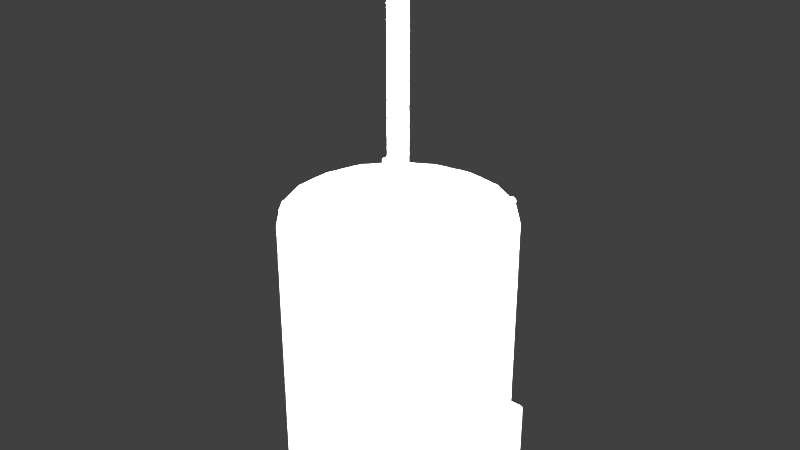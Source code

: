 # Source: blowerMotorHD44AR120.blend  (saved by Blender 2.79.0; exported with 4.5.12 LTS)
import bpy
from mathutils import Matrix  # noqa: F401  (used for matrix-valued properties, if any)

bpy.ops.wm.read_factory_settings(use_empty=True)
scene = bpy.context.scene
scene.name = 'Scene'

# ---- collections
col_collection_1 = bpy.data.collections.new('Collection 1'); scene.collection.children.link(col_collection_1)

# ---- materials (node trees are filled in below, after node groups)
mat_blowermotorhd44ar120material = bpy.data.materials.new('blowerMotorHD44AR120Material')
mat_blowermotorhd44ar120material.alpha_threshold = 0.0
mat_blowermotorhd44ar120material.use_transparent_shadow = False
mat_blowermotorhd44ar120material.specular_color = (0.3424, 0.3424, 0.3424)
mat_blowermotorhd44ar120material.roughness = 0.5
mat_blowermotorhd44ar120material.line_color = (0.0, 0.0, 0.0, 1.0)

# ---- material node trees

# ---- world
world_world = bpy.data.worlds.new('World'); scene.world = world_world
world_world.color = (0.05088, 0.05088, 0.05088)
world_world.use_sun_shadow = False
world_world.sun_shadow_jitter_overblur = 0.0
world_world.cycles.sampling_method = 'MANUAL'

# ---- lights
light_lamp_005 = bpy.data.lights.new('Lamp.005', 'POINT')
light_lamp_005.transmission_factor = 0.0
light_lamp_005.cutoff_distance = 30.0
light_lamp_005.energy = 100.0
light_lamp_005.shadow_buffer_clip_start = 1.001
light_lamp_005.shadow_soft_size = 0.1
light_lamp_005.shadow_maximum_resolution = 0.006
light_lamp_005.use_absolute_resolution = True
light_lamp_004 = bpy.data.lights.new('Lamp.004', 'POINT')
light_lamp_004.transmission_factor = 0.0
light_lamp_004.cutoff_distance = 30.0
light_lamp_004.energy = 100.0
light_lamp_004.shadow_buffer_clip_start = 1.001
light_lamp_004.shadow_soft_size = 0.1
light_lamp_004.shadow_maximum_resolution = 0.006
light_lamp_004.use_absolute_resolution = True
light_lamp_003 = bpy.data.lights.new('Lamp.003', 'POINT')
light_lamp_003.transmission_factor = 0.0
light_lamp_003.cutoff_distance = 30.0
light_lamp_003.energy = 100.0
light_lamp_003.shadow_buffer_clip_start = 1.001
light_lamp_003.shadow_soft_size = 0.1
light_lamp_003.shadow_maximum_resolution = 0.006
light_lamp_003.use_absolute_resolution = True
light_lamp_002 = bpy.data.lights.new('Lamp.002', 'POINT')
light_lamp_002.transmission_factor = 0.0
light_lamp_002.cutoff_distance = 30.0
light_lamp_002.energy = 100.0
light_lamp_002.shadow_buffer_clip_start = 1.001
light_lamp_002.shadow_soft_size = 0.1
light_lamp_002.shadow_maximum_resolution = 0.006
light_lamp_002.use_absolute_resolution = True
light_lamp_001 = bpy.data.lights.new('Lamp.001', 'POINT')
light_lamp_001.transmission_factor = 0.0
light_lamp_001.cutoff_distance = 30.0
light_lamp_001.energy = 100.0
light_lamp_001.shadow_buffer_clip_start = 1.001
light_lamp_001.shadow_soft_size = 0.1
light_lamp_001.shadow_maximum_resolution = 0.006
light_lamp_001.use_absolute_resolution = True
light_lamp = bpy.data.lights.new('Lamp', 'POINT')
light_lamp.transmission_factor = 0.0
light_lamp.cutoff_distance = 30.0
light_lamp.energy = 100.0
light_lamp.shadow_buffer_clip_start = 1.001
light_lamp.shadow_soft_size = 0.1
light_lamp.shadow_maximum_resolution = 0.006
light_lamp.use_absolute_resolution = True

# ---- meshes
me_blowermotorhd44ar120geometry = bpy.data.meshes.new('blowerMotorHD44AR120Geometry')
me_blowermotorhd44ar120geometry.from_pydata([(0.0634, 0.02726, -0.1717), (0.0634, 0.03, -0.1689), (0.0634, -0.03, -0.1689), (0.0634, -0.02726, -0.1717), (0.0634, -0.02726, -0.1317), (0.0634, -0.03, -0.1344), (0.0634, 0.03, -0.1344), (0.0634, 0.02726, -0.1317), (-7.567e-10, 0.0702, 0.0), (2.91e-10, 0.07423, -0.00397), (-1.455e-11, 0.07305, -0.001163), (-0.02531, 0.06977, -0.00397), (-0.02393, 0.06598, 0.0), (-0.02491, 0.06866, -0.001163), (-0.04757, 0.05692, -0.00397), (-0.04497, 0.05383, 0.0), (-0.04681, 0.05602, -0.001163), (-0.06409, 0.03723, -0.00397), (-0.06059, 0.03522, 0.0), (-0.06306, 0.03664, -0.001163), (-0.07288, 0.01308, -0.00397), (-0.06891, 0.01238, 0.0), (-0.07171, 0.01288, -0.001163), (-0.07288, -0.01262, -0.00397), (-0.06891, -0.01192, 0.0), (-0.07171, -0.01241, -0.001163), (-0.06409, -0.03677, -0.00397), (-0.06059, -0.03475, 0.0), (-0.06306, -0.03618, -0.001163), (-0.04757, -0.05645, -0.00397), (-0.04497, -0.05337, 0.0), (-0.04681, -0.05555, -0.001163), (-0.02531, -0.0693, -0.00397), (-0.02393, -0.06552, 0.0), (-0.02491, -0.0682, -0.001163), (-1.088e-08, -0.07377, -0.00397), (-9.604e-09, -0.06974, 0.0), (-1.052e-08, -0.07259, -0.001163), (0.02531, -0.0693, -0.00397), (0.02393, -0.06552, 0.0), (0.02491, -0.0682, -0.001163), (0.04757, -0.05645, -0.00397), (0.04497, -0.05337, 0.0), (0.04681, -0.05555, -0.001163), (0.06409, -0.03677, -0.00397), (0.06059, -0.03475, 0.0), (0.06306, -0.03618, -0.001163), (0.07288, -0.01262, -0.00397), (0.06891, -0.01192, 0.0), (0.07171, -0.01241, -0.001163), (0.07288, 0.01308, -0.00397), (0.06891, 0.01238, 0.0), (0.07171, 0.01288, -0.001163), (0.06409, 0.03723, -0.00397), (0.06059, 0.03522, 0.0), (0.06306, 0.03664, -0.001163), (0.04757, 0.05692, -0.00397), (0.04497, 0.05383, 0.0), (0.04681, 0.05602, -0.001163), (0.02531, 0.06977, -0.00397), (0.02393, 0.06598, 0.0), (0.02491, 0.06866, -0.001163), (-0.04255, 0.06024, -0.145), (0.04255, 0.06024, -0.145), (0.02531, 0.06977, -0.145), (-0.02531, 0.06977, -0.145), (2.91e-10, 0.07423, -0.145), (0.03739, 0.06077, -0.145), (0.03549, 0.06157, -0.145), (0.03549, 0.06157, -0.191), (0.03739, 0.06517, -0.145), (0.03693, 0.06564, -0.145), (0.03692, 0.06564, -0.191), (0.03739, 0.06517, -0.191), (0.03596, 0.06564, -0.145), (0.03549, 0.06517, -0.145), (0.03549, 0.06517, -0.191), (0.03596, 0.06564, -0.191), (0.02859, 0.06317, -0.145), (0.02859, 0.06317, -0.191), (0.02668, 0.06364, -0.145), (0.02668, 0.06364, -0.191), (0.02859, 0.06675, -0.145), (0.02812, 0.06722, -0.145), (0.02812, 0.06722, -0.191), (0.02859, 0.06675, -0.191), (0.02715, 0.06722, -0.145), (0.02668, 0.06675, -0.145), (0.02668, 0.06675, -0.191), (0.02715, 0.06722, -0.191), (0.01977, 0.06584, -0.145), (0.01977, 0.06584, -0.191), (0.0174, 0.06655, -0.145), (0.0174, 0.06655, -0.191), (0.01977, 0.06984, -0.145), (0.0193, 0.07084, -0.145), (0.0193, 0.07084, -0.191), (0.01977, 0.06984, -0.191), (0.01834, 0.07084, -0.145), (0.01787, 0.06984, -0.145), (0.01787, 0.06984, -0.191), (0.01834, 0.07084, -0.191), (0.01143, 0.06859, -0.145), (0.01143, 0.06859, -0.191), (0.008943, 0.06879, -0.145), (0.008942, 0.06879, -0.191), (0.01096, 0.07093, -0.145), (0.0105, 0.07319, -0.145), (0.0105, 0.07319, -0.191), (0.01096, 0.07093, -0.191), (0.009532, 0.07319, -0.145), (0.009062, 0.07233, -0.145), (0.009062, 0.07233, -0.191), (0.009532, 0.07319, -0.191), (0.002277, 0.06957, -0.145), (0.002277, 0.06957, -0.191), (0.0001394, 0.06955, -0.145), (0.0001394, 0.06955, -0.191), (0.002157, 0.07372, -0.145), (0.001688, 0.07476, -0.145), (0.001688, 0.07476, -0.191), (0.002157, 0.07372, -0.191), (0.000724, 0.07476, -0.145), (0.0002548, 0.07372, -0.145), (0.0002548, 0.07372, -0.191), (0.000724, 0.07476, -0.191), (-0.006536, 0.06881, -0.145), (-0.006536, 0.06881, -0.191), (-0.009011, 0.06857, -0.145), (-0.009011, 0.06857, -0.191), (-0.006651, 0.07238, -0.145), (-0.00712, 0.07319, -0.145), (-0.00712, 0.07319, -0.191), (-0.006651, 0.07238, -0.191), (-0.008084, 0.07319, -0.145), (-0.008553, 0.07238, -0.145), (-0.008553, 0.07238, -0.191), (-0.008084, 0.07319, -0.191), (-0.015, 0.06657, -0.145), (-0.015, 0.06657, -0.191), (-0.01736, 0.06583, -0.145), (-0.01736, 0.06583, -0.191), (-0.01546, 0.06981, -0.145), (-0.01593, 0.07084, -0.145), (-0.01593, 0.07084, -0.191), (-0.01546, 0.06981, -0.191), (-0.01689, 0.07084, -0.145), (-0.01736, 0.06981, -0.145), (-0.01736, 0.06981, -0.191), (-0.01689, 0.07084, -0.191), (-0.02427, 0.06366, -0.145), (-0.02427, 0.06366, -0.191), (-0.02617, 0.06315, -0.145), (-0.02617, 0.06315, -0.191), (-0.02427, 0.06675, -0.145), (-0.02474, 0.06722, -0.145), (-0.02474, 0.06722, -0.191), (-0.02427, 0.06675, -0.191), (-0.0257, 0.06722, -0.145), (-0.02617, 0.06675, -0.145), (-0.02617, 0.06675, -0.191), (-0.0257, 0.06722, -0.191), (-0.03307, 0.06159, -0.145), (-0.03307, 0.06159, -0.191), (-0.03498, 0.06075, -0.145), (-0.03307, 0.06517, -0.145), (-0.03354, 0.06564, -0.145), (-0.03354, 0.06564, -0.191), (-0.03307, 0.06517, -0.191), (-0.03451, 0.06564, -0.145), (-0.03498, 0.06517, -0.145), (-0.03498, 0.06517, -0.191), (-0.03451, 0.06564, -0.191), (-0.03673, 0.06024, -0.145), (-0.03673, 0.06024, -0.191), (0.06754, -0.02726, -0.1317), (0.06655, -0.03, -0.1344), (0.06655, -0.03, -0.1689), (0.06754, -0.02726, -0.1717), (0.07288, -0.01262, -0.1317), (0.06771, 0.02726, -0.1317), (0.07288, 0.01308, -0.1317), (0.06771, 0.02726, -0.1717), (0.06672, 0.03, -0.1344), (0.07288, -0.01262, -0.1717), (0.07288, 0.01308, -0.1717), (0.06672, 0.03, -0.1689), (0.07499, -0.03, -0.1344), (0.07499, -0.03, -0.1689), (0.07499, 0.03, -0.1344), (0.07499, 0.03, -0.1689), (0.07499, -0.02726, -0.1317), (0.07499, -0.02726, -0.1717), (0.07499, -0.01262, -0.1317), (0.07499, 0.02726, -0.1317), (0.07499, 0.01308, -0.1317), (0.07499, 0.02726, -0.1717), (0.07499, -0.01262, -0.1717), (0.07499, 0.01308, -0.1717), (0.07499, 0.01502, -0.1754), (0.07499, -0.01451, -0.1754), (0.07499, 0.03131, -0.1754), (0.07499, 0.01502, -0.128), (0.07499, 0.03131, -0.128), (0.07499, -0.01451, -0.128), (0.07499, -0.03133, -0.1754), (0.07499, -0.03133, -0.128), (0.07499, 0.03445, -0.1721), (0.07499, 0.03445, -0.1312), (0.07499, -0.03447, -0.1721), (0.07499, -0.03447, -0.1312), (0.06035, 0.01502, -0.1754), (0.06035, -0.01451, -0.1754), (0.06035, 0.03131, -0.1754), (0.06035, 0.01502, -0.128), (0.06035, 0.03131, -0.128), (0.06035, -0.01451, -0.128), (0.06035, -0.03133, -0.1754), (0.06035, -0.03133, -0.128), (0.06035, 0.03445, -0.1721), (0.06035, 0.03445, -0.1312), (0.06035, -0.03447, -0.1721), (0.06035, -0.03447, -0.1312), (0.07288, 0.01308, -0.108), (0.07288, -0.01262, -0.108), (0.06409, -0.03677, -0.108), (0.06409, 0.03723, -0.108), (0.06339, -0.02175, -0.1311), (0.06339, -0.02175, -0.1413), (0.06339, 0.02175, -0.1311), (0.06339, 0.02175, -0.1413), (0.06339, -0.02175, -0.1597), (0.06339, -0.02175, -0.1723), (0.06339, 0.02175, -0.1597), (0.06339, 0.02175, -0.1723), (0.07243, -0.02175, -0.1311), (0.07243, -0.02175, -0.1413), (0.07243, 0.02175, -0.1311), (0.07243, 0.02175, -0.1413), (0.07243, -0.02175, -0.1597), (0.07243, -0.02175, -0.1723), (0.07243, 0.02175, -0.1597), (0.07243, 0.02175, -0.1723), (-0.07288, -0.01262, -0.1081), (-0.02531, -0.0693, -0.1081), (0.04757, -0.05645, -0.1081), (-0.04757, -0.05645, -0.1081), (0.02531, -0.0693, -0.1081), (-0.06409, -0.03677, -0.1081), (-1.088e-08, -0.07377, -0.1081), (-0.07288, 0.01308, -0.1081), (2.91e-10, 0.07423, -0.1082), (-0.06409, 0.03723, -0.1081), (0.04757, 0.05692, -0.108), (-0.04757, 0.05692, -0.1081), (0.02531, 0.06977, -0.1082), (-0.02531, 0.06977, -0.1081), (-0.04757, 0.05692, -0.1883), (-0.04577, 0.0549, -0.191), (-0.06173, 0.03587, -0.191), (-0.06409, 0.03723, -0.1883), (-0.0702, 0.01261, -0.191), (-0.07288, 0.01308, -0.1883), (-0.0702, -0.01215, -0.191), (-0.07288, -0.01262, -0.1883), (-0.06173, -0.03541, -0.191), (-0.06409, -0.03677, -0.1883), (-0.04582, -0.05437, -0.191), (-0.04757, -0.05645, -0.1883), (-0.02438, -0.06675, -0.191), (-0.02531, -0.0693, -0.1883), (-1.007e-08, -0.07105, -0.191), (-1.088e-08, -0.07377, -0.1883), (0.02438, -0.06675, -0.191), (0.02531, -0.0693, -0.1883), (0.04582, -0.05437, -0.191), (0.04757, -0.05645, -0.1883), (0.06173, -0.03541, -0.191), (0.06409, -0.03677, -0.1883), (0.0702, -0.01215, -0.191), (0.07288, -0.01262, -0.1883), (0.0702, 0.01261, -0.191), (0.07288, 0.01308, -0.1883), (0.06173, 0.03587, -0.191), (0.06409, 0.03723, -0.1883), (0.05145, 0.04813, -0.191), (0.04757, 0.05692, -0.1883), (-0.03716, 0.0606, -0.191), (-0.04255, 0.06024, -0.1883), (0.04255, 0.06024, -0.1883), (0.03739, 0.06077, -0.1883), (0.03739, 0.06077, -0.191), (0.03739, 0.06344, -0.191), (-0.03498, 0.06075, -0.191), (-0.03498, 0.06075, -0.1883), (-0.03498, 0.06343, -0.191), (-0.04932, 0.0526, 5.96e-08), (-0.05243, 0.0511, 5.96e-08), (-0.0532, 0.04774, 5.96e-08), (-0.05104, 0.04504, 5.96e-08), (-0.04759, 0.04504, 5.96e-08), (-0.04544, 0.04774, 5.96e-08), (-0.04621, 0.0511, 5.96e-08), (-0.04585, -0.04465, 5.96e-08), (-0.04508, -0.04802, 5.96e-08), (-0.04724, -0.05072, 5.96e-08), (-0.05069, -0.05072, 5.96e-08), (-0.05284, -0.04802, 5.96e-08), (-0.05207, -0.04465, 5.96e-08), (-0.04896, -0.04316, 5.96e-08), (0.05185, -0.04501, 5.96e-08), (0.05262, -0.04837, 5.96e-08), (0.05047, -0.05107, 5.96e-08), (0.04702, -0.05107, 5.96e-08), (0.04486, -0.04837, 5.96e-08), (0.04563, -0.04501, 5.96e-08), (0.04874, -0.04351, 5.96e-08), (0.04968, 0.05289, 5.96e-08), (0.05044, 0.04953, 5.96e-08), (0.04829, 0.04683, 5.96e-08), (0.04484, 0.04683, 5.96e-08), (0.04269, 0.04953, 5.96e-08), (0.04345, 0.05289, 5.96e-08), (0.04656, 0.05439, 5.96e-08), (-0.04932, 0.0526, 0.002549), (-0.05243, 0.0511, 0.002549), (-0.0532, 0.04774, 0.002549), (-0.05104, 0.04504, 0.002549), (-0.04759, 0.04504, 0.002549), (-0.04544, 0.04774, 0.002549), (-0.04621, 0.0511, 0.002549), (-0.04585, -0.04465, 0.002549), (-0.04508, -0.04802, 0.002549), (-0.04724, -0.05072, 0.002549), (-0.05069, -0.05072, 0.002549), (-0.05284, -0.04802, 0.002549), (-0.05207, -0.04465, 0.002549), (-0.04896, -0.04316, 0.002549), (0.05185, -0.04501, 0.002549), (0.05262, -0.04837, 0.002549), (0.05047, -0.05107, 0.002549), (0.04702, -0.05107, 0.002549), (0.04486, -0.04837, 0.002549), (0.04563, -0.04501, 0.002549), (0.04874, -0.04351, 0.002549), (0.04968, 0.05289, 0.002549), (0.05044, 0.04953, 0.002549), (0.04829, 0.04683, 0.002549), (0.04484, 0.04683, 0.002549), (0.04269, 0.04953, 0.002549), (0.04345, 0.05289, 0.002549), (0.04656, 0.05439, 0.002549)], [(173, 174)], [(2, 3, 0, 1, 6, 7, 4, 5), (0, 1, 186, 182), (4, 5, 176, 175), (26, 23, 243, 248), (50, 47, 224, 223), (29, 26, 248, 246), (53, 50, 223, 226), (32, 29, 246, 244), (56, 53, 226, 253), (35, 32, 244, 249), (14, 11, 256, 254), (59, 56, 253, 255), (38, 35, 249, 247), (17, 14, 254, 252), (41, 38, 247, 245), (20, 17, 252, 250), (11, 9, 251, 256), (44, 41, 245, 225), (23, 20, 250, 243), (47, 44, 225, 224), (9, 59, 255, 251), (12, 8, 10, 13), (13, 10, 9, 11), (15, 12, 13, 16), (16, 13, 11, 14), (18, 15, 16, 19), (19, 16, 14, 17), (21, 18, 19, 22), (22, 19, 17, 20), (24, 21, 22, 25), (25, 22, 20, 23), (27, 24, 25, 28), (28, 25, 23, 26), (30, 27, 28, 31), (31, 28, 26, 29), (33, 30, 31, 34), (34, 31, 29, 32), (36, 33, 34, 37), (37, 34, 32, 35), (39, 36, 37, 40), (40, 37, 35, 38), (42, 39, 40, 43), (43, 40, 38, 41), (45, 42, 43, 46), (46, 43, 41, 44), (48, 45, 46, 49), (49, 46, 44, 47), (51, 48, 49, 52), (52, 49, 47, 50), (54, 51, 52, 55), (55, 52, 50, 53), (57, 54, 55, 58), (58, 55, 53, 56), (60, 57, 58, 61), (61, 58, 56, 59), (8, 60, 61, 10), (10, 61, 59, 9), (12, 15, 18, 21, 24, 27, 30, 33, 36, 39, 42, 45, 48, 51, 54, 57, 60, 8), (67, 290, 292, 73, 70), (75, 76, 69, 68), (69, 76, 77, 72, 73, 292, 291), (70, 73, 72, 71), (74, 77, 76, 75), (71, 72, 77, 74), (68, 69, 79, 78), (129, 136, 137, 132, 133, 127), (87, 88, 81, 80), (78, 79, 85, 82), (82, 85, 84, 83), (86, 89, 88, 87), (83, 84, 89, 86), (80, 81, 91, 90), (117, 124, 125, 120, 121, 115), (99, 100, 93, 92), (90, 91, 97, 94), (94, 97, 96, 95), (98, 101, 100, 99), (95, 96, 101, 98), (92, 93, 103, 102), (105, 112, 113, 108, 109, 103), (111, 112, 105, 104), (102, 103, 109, 106), (106, 109, 108, 107), (110, 113, 112, 111), (107, 108, 113, 110), (104, 105, 115, 114), (93, 100, 101, 96, 97, 91), (123, 124, 117, 116), (114, 115, 121, 118), (118, 121, 120, 119), (122, 125, 124, 123), (119, 120, 125, 122), (116, 117, 127, 126), (81, 88, 89, 84, 85, 79), (135, 136, 129, 128), (126, 127, 133, 130), (130, 133, 132, 131), (134, 137, 136, 135), (131, 132, 137, 134), (128, 129, 139, 138), (170, 171, 295, 294, 164), (147, 148, 141, 140), (138, 139, 145, 142), (142, 145, 144, 143), (146, 149, 148, 147), (143, 144, 149, 146), (140, 141, 151, 150), (153, 160, 161, 156, 157, 151), (159, 160, 153, 152), (150, 151, 157, 154), (154, 157, 156, 155), (158, 161, 160, 159), (155, 156, 161, 158), (152, 153, 163, 162), (293, 295, 171, 172, 167, 168, 163), (162, 163, 168, 165), (165, 168, 167, 166), (169, 172, 171, 170), (166, 167, 172, 169), (63, 289, 290, 67), (65, 66, 64, 63, 62), (141, 148, 149, 144, 145, 139), (254, 256, 65, 62, 288, 257), (177, 2, 3, 178), (178, 3, 0, 182, 185, 184), (183, 6, 7, 180), (180, 7, 4, 175, 179, 181), (226, 223, 181, 180, 183, 186, 182, 185, 282, 284), (186, 1, 6, 183), (176, 5, 2, 177), (183, 186, 190, 189), (175, 191, 187, 176), (180, 183, 189, 194), (177, 176, 187, 188), (182, 196, 190, 186), (178, 177, 188, 192), (182, 185, 198, 196), (179, 181, 195, 193), (175, 179, 193, 191), (184, 197, 198, 185), (184, 178, 192, 197), (181, 180, 194, 195), (197, 200, 199, 198), (198, 199, 201, 196), (196, 201, 207, 190), (193, 204, 206, 191), (192, 205, 200, 197), (191, 206, 210, 187), (189, 208, 203, 194), (194, 203, 202, 195), (190, 207, 208, 189), (188, 209, 205, 192), (195, 202, 204, 193), (187, 210, 209, 188), (209, 221, 217, 205), (203, 215, 214, 202), (208, 220, 215, 203), (210, 222, 221, 209), (201, 213, 219, 207), (206, 218, 222, 210), (202, 214, 216, 204), (207, 219, 220, 208), (199, 211, 213, 201), (200, 212, 211, 199), (205, 217, 212, 200), (204, 216, 218, 206), (223, 224, 179, 181), (185, 184, 280, 282), (253, 226, 284, 286), (228, 230, 238, 236), (229, 227, 235, 237), (234, 233, 241, 242), (231, 232, 240, 239), (230, 229, 237, 238), (227, 228, 236, 235), (232, 234, 242, 240), (233, 231, 239, 241), (237, 235, 236, 238), (241, 239, 240, 242), (247, 249, 272, 274), (246, 248, 266, 268), (224, 225, 278, 280, 184, 178, 177, 176, 175, 179), (249, 244, 270, 272), (225, 245, 276, 278), (244, 246, 268, 270), (245, 247, 274, 276), (256, 251, 66, 65), (141, 139, 129, 127, 117, 115, 105, 103, 93, 91, 81, 79, 69, 291, 285, 283, 281, 279, 277, 275, 273, 271, 269, 267, 265, 263, 261, 259, 258, 287, 293, 163, 153, 151), (251, 255, 64, 66), (250, 252, 260, 262), (164, 294, 288, 62), (248, 243, 264, 266), (255, 253, 286, 289, 63, 64), (243, 250, 262, 264), (290, 291, 292), (293, 294, 295), (260, 257, 258, 259), (262, 260, 259, 261), (264, 262, 261, 263), (266, 264, 263, 265), (268, 266, 265, 267), (270, 268, 267, 269), (272, 270, 269, 271), (274, 272, 271, 273), (276, 274, 273, 275), (278, 276, 275, 277), (280, 278, 277, 279), (282, 280, 279, 281), (284, 282, 281, 283), (286, 284, 283, 285), (289, 286, 285, 291), (257, 288, 287, 258), (291, 290, 289), (293, 287, 288, 294), (252, 254, 257, 260), (322, 323, 351, 350), (303, 304, 332, 331), (297, 296, 324, 325), (317, 318, 346, 345), (316, 310, 338, 344), (298, 297, 325, 326), (311, 312, 340, 339), (299, 298, 326, 327), (312, 313, 341, 340), (300, 299, 327, 328), (313, 314, 342, 341), (301, 300, 328, 329), (314, 315, 343, 342), (302, 301, 329, 330), (315, 316, 344, 343), (296, 302, 330, 324), (310, 311, 339, 338), (309, 303, 331, 337), (323, 317, 345, 351), (304, 305, 333, 332), (318, 319, 347, 346), (305, 306, 334, 333), (319, 320, 348, 347), (306, 307, 335, 334), (320, 321, 349, 348), (307, 308, 336, 335), (321, 322, 350, 349), (308, 309, 337, 336), (325, 324, 330, 329, 328, 327, 326), (337, 331, 332, 333, 334, 335, 336), (344, 338, 339, 340, 341, 342, 343), (351, 345, 346, 347, 348, 349, 350)])
me_blowermotorhd44ar120geometry.polygons.foreach_set('use_smooth', [1, 1, 1, 1, 1, 1, 1, 1, 1, 1, 1, 1, 1, 1, 1, 1, 1, 1, 1, 1, 1, 1, 1, 1, 1, 1, 1, 1, 1, 1, 1, 1, 1, 1, 1, 1, 1, 1, 1, 1, 1, 1, 1, 1, 1, 1, 1, 1, 1, 1, 1, 1, 1, 1, 1, 1, 1, 1, 0, 0, 1, 1, 1, 1, 1, 1, 0, 0, 1, 1, 1, 1, 1, 0, 0, 1, 1, 1, 1, 1, 0, 0, 1, 1, 1, 1, 1, 0, 0, 1, 1, 1, 1, 1, 0, 0, 1, 1, 1, 1, 0, 0, 0, 1, 1, 1, 1, 1, 0, 0, 1, 1, 1, 1, 1, 0, 1, 1, 1, 1, 1, 1, 1, 1, 1, 1, 1, 1, 1, 1, 1, 1, 1, 1, 1, 1, 1, 1, 1, 1, 1, 1, 1, 1, 1, 1, 1, 1, 1, 1, 1, 1, 1, 1, 1, 1, 1, 1, 1, 1, 1, 1, 1, 1, 1, 1, 1, 1, 1, 0, 0, 0, 0, 0, 0, 0, 0, 1, 1, 1, 1, 1, 1, 1, 1, 1, 1, 1, 1, 1, 1, 1, 1, 1, 1, 1, 1, 1, 1, 1, 1, 1, 1, 1, 1, 1, 1, 1, 1, 1, 1, 1, 1, 1, 1, 0, 0, 0, 0, 0, 0, 0, 0, 0, 0, 0, 0, 0, 0, 0, 0, 0, 0, 0, 0, 0, 0, 0, 0, 0, 0, 0, 0, 0, 0, 0, 0])
_uv = me_blowermotorhd44ar120geometry.uv_layers.new(name='UVMap')
_uv.uv.foreach_set('vector', [0.8006, 0.03961, 0.8088, 0.03226, 0.9719, 0.03226, 0.98, 0.03961, 0.98, 0.1324, 0.9719, 0.1398, 0.8088, 0.1398, 0.8006, 0.1324, 0.9719, 0.03226, 0.98, 0.03961, 0.98, 0.03961, 0.9719, 0.03226, 0.8088, 0.1398, 0.8006, 0.1324, 0.8006, 0.1324, 0.8088, 0.1398, 0.2168, 0.9999, 0.1316, 0.9999, 0.1316, 0.6543, 0.2168, 0.6543, 0.3992, 0.6358, 0.3992, 0.6358, 0.3992, 0.3082, 0.3992, 0.3082, 0.07705, 0.6358, 0.03287, 0.6358, 0.03287, 0.3079, 0.07705, 0.3079, 0.02584, 0.9899, 0.001678, 0.9899, 0.001678, 0.6556, 0.02584, 0.6556, 0.1366, 0.6358, 0.07705, 0.6358, 0.07705, 0.3079, 0.1366, 0.3079, 0.07125, 0.9899, 0.02584, 0.9899, 0.02584, 0.6556, 0.07125, 0.6556, 0.2043, 0.6358, 0.1366, 0.6358, 0.1366, 0.3079, 0.2043, 0.3079, 0.3328, 0.9899, 0.2716, 0.9899, 0.2716, 0.6555, 0.3328, 0.6555, 0.1324, 0.9899, 0.07125, 0.9899, 0.07125, 0.6556, 0.1324, 0.6549, 0.272, 0.6358, 0.2043, 0.6358, 0.2043, 0.3079, 0.272, 0.3079, 0.3782, 0.9899, 0.3328, 0.9899, 0.3328, 0.6555, 0.3782, 0.6555, 0.3315, 0.6358, 0.272, 0.6358, 0.272, 0.3079, 0.3315, 0.3079, 0.4023, 0.9899, 0.3782, 0.9899, 0.3782, 0.6555, 0.4023, 0.6553, 0.2716, 0.9899, 0.202, 0.9899, 0.202, 0.655, 0.2716, 0.6555, 0.3159, 0.9929, 0.2314, 0.9929, 0.2314, 0.6499, 0.3159, 0.6503, 0.1316, 0.9999, 0.04635, 0.9999, 0.04635, 0.6543, 0.1316, 0.6543, 0.4005, 0.9929, 0.3159, 0.9929, 0.3159, 0.6503, 0.4005, 0.6503, 0.202, 0.9899, 0.1324, 0.9899, 0.1324, 0.6549, 0.202, 0.655, 0.7251, 0.5342, 0.7346, 0.4805, 0.7416, 0.4805, 0.7317, 0.5366, 0.2705, 0.999, 0.202, 0.999, 0.202, 0.9899, 0.2716, 0.9899, 0.6978, 0.5814, 0.7251, 0.5342, 0.7317, 0.5366, 0.7031, 0.5859, 0.3307, 0.999, 0.2705, 0.999, 0.2716, 0.9899, 0.3328, 0.9899, 0.656, 0.6163, 0.6978, 0.5814, 0.7031, 0.5859, 0.6594, 0.6224, 0.3754, 0.999, 0.3307, 0.999, 0.3328, 0.9899, 0.3782, 0.9899, 0.6046, 0.6349, 0.656, 0.6163, 0.6594, 0.6224, 0.6058, 0.6418, 0.3992, 0.999, 0.3754, 0.999, 0.3782, 0.9899, 0.4023, 0.9899, 0.55, 0.6349, 0.6046, 0.6349, 0.6058, 0.6418, 0.5488, 0.6418, 0.01248, 0.6434, 0.01248, 0.6434, 0.009366, 0.6358, 0.009366, 0.6358, 0.4986, 0.6163, 0.55, 0.6349, 0.5488, 0.6418, 0.4951, 0.6224, 0.03561, 0.6434, 0.01248, 0.6434, 0.009366, 0.6358, 0.03287, 0.6358, 0.4567, 0.5813, 0.4986, 0.6163, 0.4951, 0.6224, 0.4514, 0.5858, 0.07908, 0.6434, 0.03561, 0.6434, 0.03287, 0.6358, 0.07705, 0.6358, 0.4293, 0.5342, 0.4567, 0.5813, 0.4514, 0.5858, 0.4228, 0.5366, 0.1377, 0.6434, 0.07908, 0.6434, 0.07705, 0.6358, 0.1366, 0.6358, 0.4198, 0.4805, 0.4293, 0.5342, 0.4228, 0.5366, 0.4128, 0.4805, 0.2043, 0.6434, 0.1377, 0.6434, 0.1366, 0.6358, 0.2043, 0.6358, 0.4293, 0.4268, 0.4198, 0.4805, 0.4128, 0.4805, 0.4227, 0.4245, 0.2709, 0.6434, 0.2043, 0.6434, 0.2043, 0.6358, 0.272, 0.6358, 0.4566, 0.3796, 0.4293, 0.4268, 0.4227, 0.4245, 0.4513, 0.3752, 0.3294, 0.6434, 0.2709, 0.6434, 0.272, 0.6358, 0.3315, 0.6358, 0.4985, 0.3446, 0.4566, 0.3796, 0.4513, 0.3752, 0.495, 0.3386, 0.3729, 0.6434, 0.3294, 0.6434, 0.3315, 0.6358, 0.3757, 0.6358, 0.5498, 0.326, 0.4985, 0.3446, 0.495, 0.3386, 0.5486, 0.3191, 0.3961, 0.6434, 0.3729, 0.6434, 0.3757, 0.6358, 0.3992, 0.6358, 0.6045, 0.326, 0.5498, 0.326, 0.5486, 0.3191, 0.6057, 0.3191, 0.3961, 0.6434, 0.3961, 0.6434, 0.3992, 0.6358, 0.3992, 0.6358, 0.6558, 0.3446, 0.6045, 0.326, 0.6057, 0.3191, 0.6593, 0.3386, 0.02865, 0.999, 0.004874, 0.999, 0.001678, 0.9899, 0.02584, 0.9899, 0.6977, 0.3796, 0.6558, 0.3446, 0.6593, 0.3386, 0.703, 0.3751, 0.07334, 0.999, 0.02865, 0.999, 0.02584, 0.9899, 0.07125, 0.9899, 0.7251, 0.4268, 0.6977, 0.3796, 0.703, 0.3751, 0.7316, 0.4244, 0.1335, 0.999, 0.07334, 0.999, 0.07125, 0.9899, 0.1324, 0.9899, 0.7346, 0.4805, 0.7251, 0.4268, 0.7316, 0.4244, 0.7416, 0.4805, 0.202, 0.999, 0.1335, 0.999, 0.1324, 0.9899, 0.202, 0.9899, 0.7251, 0.5342, 0.6978, 0.5814, 0.656, 0.6163, 0.6046, 0.6349, 0.55, 0.6349, 0.4986, 0.6163, 0.4567, 0.5813, 0.4293, 0.5342, 0.4198, 0.4805, 0.4293, 0.4268, 0.4566, 0.3796, 0.4985, 0.3446, 0.5498, 0.326, 0.6045, 0.326, 0.6558, 0.3446, 0.6977, 0.3796, 0.7251, 0.4268, 0.7346, 0.4805, 0.5415, 0.1646, 0.5415, 0.01637, 0.5415, 0.007205, 0.5415, 0.007205, 0.5415, 0.1646, 0.5466, 0.1646, 0.5466, 0.007205, 0.5466, 0.007205, 0.5466, 0.1646, 0.5466, 0.007205, 0.5466, 0.007205, 0.5453, 0.007205, 0.5427, 0.007205, 0.5415, 0.007205, 0.5415, 0.007205, 0.5415, 0.007205, 0.5415, 0.1646, 0.5415, 0.007205, 0.5427, 0.007205, 0.5427, 0.1646, 0.5453, 0.1646, 0.5453, 0.007205, 0.5466, 0.007205, 0.5466, 0.1646, 0.5427, 0.1646, 0.5427, 0.007205, 0.5453, 0.007205, 0.5453, 0.1646, 0.5466, 0.1646, 0.5466, 0.007205, 0.5653, 0.007205, 0.5653, 0.1646, 0.6667, 0.007205, 0.6655, 0.007205, 0.6642, 0.007205, 0.6616, 0.007205, 0.6604, 0.007205, 0.66, 0.007205, 0.5704, 0.1646, 0.5704, 0.007205, 0.5704, 0.007205, 0.5704, 0.1646, 0.5653, 0.1646, 0.5653, 0.007205, 0.5653, 0.007205, 0.5653, 0.1646, 0.5653, 0.1646, 0.5653, 0.007205, 0.5665, 0.007205, 0.5665, 0.1646, 0.5691, 0.1646, 0.5691, 0.007205, 0.5704, 0.007205, 0.5704, 0.1646, 0.5665, 0.1646, 0.5665, 0.007205, 0.5691, 0.007205, 0.5691, 0.1646, 0.5704, 0.1646, 0.5704, 0.007205, 0.589, 0.007205, 0.589, 0.1646, 0.642, 0.007205, 0.6417, 0.007205, 0.6405, 0.007205, 0.6379, 0.007205, 0.6366, 0.007205, 0.6363, 0.007205, 0.5942, 0.1646, 0.5942, 0.007205, 0.5954, 0.007205, 0.5954, 0.1646, 0.589, 0.1646, 0.589, 0.007205, 0.589, 0.007205, 0.589, 0.1646, 0.589, 0.1646, 0.589, 0.007205, 0.5903, 0.007205, 0.5903, 0.1646, 0.5929, 0.1646, 0.5929, 0.007205, 0.5942, 0.007205, 0.5942, 0.1646, 0.5903, 0.1646, 0.5903, 0.007205, 0.5929, 0.007205, 0.5929, 0.1646, 0.5954, 0.1646, 0.5954, 0.007205, 0.6116, 0.007205, 0.6116, 0.1646, 0.6183, 0.007205, 0.6179, 0.007205, 0.6167, 0.007205, 0.6141, 0.007205, 0.6128, 0.007205, 0.6116, 0.007205, 0.6179, 0.1646, 0.6179, 0.007205, 0.6183, 0.007205, 0.6183, 0.1646, 0.6116, 0.1646, 0.6116, 0.007205, 0.6128, 0.007205, 0.6128, 0.1646, 0.6128, 0.1646, 0.6128, 0.007205, 0.6141, 0.007205, 0.6141, 0.1646, 0.6167, 0.1646, 0.6167, 0.007205, 0.6179, 0.007205, 0.6179, 0.1646, 0.6141, 0.1646, 0.6141, 0.007205, 0.6167, 0.007205, 0.6167, 0.1646, 0.6183, 0.1646, 0.6183, 0.007205, 0.6363, 0.007205, 0.6363, 0.1646, 0.5954, 0.007205, 0.5942, 0.007205, 0.5929, 0.007205, 0.5903, 0.007205, 0.589, 0.007205, 0.589, 0.007205, 0.6417, 0.1646, 0.6417, 0.007205, 0.642, 0.007205, 0.642, 0.1646, 0.6363, 0.1646, 0.6363, 0.007205, 0.6366, 0.007205, 0.6366, 0.1646, 0.6366, 0.1646, 0.6366, 0.007205, 0.6379, 0.007205, 0.6378, 0.1646, 0.6405, 0.1646, 0.6405, 0.007205, 0.6417, 0.007205, 0.6417, 0.1646, 0.6378, 0.1646, 0.6379, 0.007205, 0.6405, 0.007205, 0.6405, 0.1646, 0.642, 0.1646, 0.642, 0.007205, 0.66, 0.007205, 0.66, 0.1646, 0.5704, 0.007205, 0.5704, 0.007205, 0.5691, 0.007205, 0.5665, 0.007205, 0.5653, 0.007205, 0.5653, 0.007205, 0.6655, 0.1646, 0.6655, 0.007205, 0.6667, 0.007205, 0.6667, 0.1646, 0.66, 0.1646, 0.66, 0.007205, 0.6604, 0.007205, 0.6604, 0.1646, 0.6604, 0.1646, 0.6604, 0.007205, 0.6616, 0.007205, 0.6616, 0.1646, 0.6642, 0.1646, 0.6642, 0.007205, 0.6655, 0.007205, 0.6655, 0.1646, 0.6616, 0.1646, 0.6616, 0.007205, 0.6642, 0.007205, 0.6642, 0.1646, 0.6667, 0.1646, 0.6667, 0.007205, 0.6829, 0.007205, 0.6829, 0.1646, 0.7368, 0.1646, 0.7368, 0.007205, 0.7368, 0.007205, 0.7368, 0.01637, 0.7368, 0.1646, 0.6893, 0.1646, 0.6893, 0.007205, 0.6893, 0.007205, 0.6893, 0.1646, 0.6829, 0.1646, 0.6829, 0.007205, 0.6841, 0.007205, 0.6841, 0.1646, 0.6841, 0.1646, 0.6841, 0.007205, 0.6854, 0.007205, 0.6854, 0.1646, 0.688, 0.1646, 0.688, 0.007205, 0.6893, 0.007205, 0.6893, 0.1646, 0.6854, 0.1646, 0.6854, 0.007205, 0.688, 0.007205, 0.688, 0.1646, 0.6893, 0.1646, 0.6893, 0.007205, 0.7079, 0.007205, 0.7079, 0.1646, 0.713, 0.007205, 0.713, 0.007205, 0.7118, 0.007205, 0.7092, 0.007205, 0.7079, 0.007205, 0.7079, 0.007205, 0.713, 0.1646, 0.713, 0.007205, 0.713, 0.007205, 0.713, 0.1646, 0.7079, 0.1646, 0.7079, 0.007205, 0.7079, 0.007205, 0.7079, 0.1646, 0.7079, 0.1646, 0.7079, 0.007205, 0.7092, 0.007205, 0.7092, 0.1646, 0.7118, 0.1646, 0.7118, 0.007205, 0.713, 0.007205, 0.713, 0.1646, 0.7092, 0.1646, 0.7092, 0.007205, 0.7118, 0.007205, 0.7118, 0.1646, 0.713, 0.1646, 0.713, 0.007205, 0.7317, 0.007205, 0.7317, 0.1646, 0.7368, 0.007205, 0.7368, 0.007205, 0.7368, 0.007205, 0.7355, 0.007205, 0.7329, 0.007205, 0.7317, 0.007205, 0.7317, 0.007205, 0.7317, 0.1646, 0.7317, 0.007205, 0.7317, 0.007205, 0.7317, 0.1646, 0.7317, 0.1646, 0.7317, 0.007205, 0.7329, 0.007205, 0.7329, 0.1646, 0.7355, 0.1646, 0.7355, 0.007205, 0.7368, 0.007205, 0.7368, 0.1646, 0.7329, 0.1646, 0.7329, 0.007205, 0.7355, 0.007205, 0.7355, 0.1646, 0.5276, 0.1646, 0.5276, 0.01637, 0.5415, 0.01637, 0.5415, 0.1646, 0.7107, 0.1646, 0.6424, 0.1646, 0.5741, 0.1646, 0.5276, 0.1646, 0.7572, 0.1646, 0.6893, 0.007205, 0.6893, 0.007205, 0.688, 0.007205, 0.6854, 0.007205, 0.6841, 0.007205, 0.6829, 0.007205, 0.7633, 0.2912, 0.7107, 0.2912, 0.7107, 0.1652, 0.7572, 0.1652, 0.7572, 0.01764, 0.7708, 0.01764, 0.8006, 0.03961, 0.8006, 0.03961, 0.8088, 0.03226, 0.8088, 0.03226, 0.8088, 0.03226, 0.8088, 0.03226, 0.9719, 0.03226, 0.9719, 0.03226, 0.9294, 0.03226, 0.8526, 0.03226, 0.98, 0.1324, 0.98, 0.1324, 0.9719, 0.1398, 0.9719, 0.1398, 0.9719, 0.1398, 0.9719, 0.1398, 0.8088, 0.1398, 0.8088, 0.1398, 0.8526, 0.1398, 0.9294, 0.1398, 0.5516, 0.2919, 0.6137, 0.2919, 0.6137, 0.2111, 0.5773, 0.2111, 0.5702, 0.2018, 0.5702, 0.08402, 0.5773, 0.07469, 0.6137, 0.07469, 0.6137, 0.01793, 0.5516, 0.01793, 0.98, 0.03961, 0.98, 0.03961, 0.98, 0.1324, 0.98, 0.1324, 0.8006, 0.1324, 0.8006, 0.1324, 0.8006, 0.03961, 0.8006, 0.03961, 0.98, 0.1324, 0.98, 0.03961, 0.98, 0.03961, 0.98, 0.1324, 0.8088, 0.1398, 0.8088, 0.1398, 0.8006, 0.1324, 0.8006, 0.1324, 0.9719, 0.1398, 0.98, 0.1324, 0.98, 0.1324, 0.9719, 0.1398, 0.8006, 0.03961, 0.8006, 0.1324, 0.8006, 0.1324, 0.8006, 0.03961, 0.9719, 0.03226, 0.9719, 0.03226, 0.98, 0.03961, 0.98, 0.03961, 0.8088, 0.03226, 0.8006, 0.03961, 0.8006, 0.03961, 0.8088, 0.03226, 0.9719, 0.03226, 0.9294, 0.03226, 0.9294, 0.03226, 0.9719, 0.03226, 0.8526, 0.1398, 0.9294, 0.1398, 0.9294, 0.1398, 0.8526, 0.1398, 0.8088, 0.1398, 0.8526, 0.1398, 0.8526, 0.1398, 0.8088, 0.1398, 0.8526, 0.03226, 0.8526, 0.03226, 0.9294, 0.03226, 0.9294, 0.03226, 0.8526, 0.03226, 0.8088, 0.03226, 0.8088, 0.03226, 0.8526, 0.03226, 0.9294, 0.1398, 0.9719, 0.1398, 0.9719, 0.1398, 0.9294, 0.1398, 0.8526, 0.03226, 0.847, 0.02228, 0.9352, 0.02228, 0.9294, 0.03226, 0.9294, 0.03226, 0.9352, 0.02228, 0.9839, 0.02228, 0.9719, 0.03226, 0.9719, 0.03226, 0.9839, 0.02228, 0.9933, 0.031, 0.98, 0.03961, 0.8526, 0.1398, 0.847, 0.1497, 0.7967, 0.1497, 0.8088, 0.1398, 0.8088, 0.03226, 0.7967, 0.02228, 0.847, 0.02228, 0.8526, 0.03226, 0.8088, 0.1398, 0.7967, 0.1497, 0.7873, 0.141, 0.8006, 0.1324, 0.98, 0.1324, 0.9933, 0.141, 0.9839, 0.1497, 0.9719, 0.1398, 0.9719, 0.1398, 0.9839, 0.1497, 0.9352, 0.1497, 0.9294, 0.1398, 0.98, 0.03961, 0.9933, 0.031, 0.9933, 0.141, 0.98, 0.1324, 0.8006, 0.03961, 0.7873, 0.031, 0.7967, 0.02228, 0.8088, 0.03226, 0.9294, 0.1398, 0.9352, 0.1497, 0.847, 0.1497, 0.8526, 0.1398, 0.8006, 0.1324, 0.7873, 0.141, 0.7873, 0.031, 0.8006, 0.03961, 0.7873, 0.031, 0.7873, 0.031, 0.7967, 0.02228, 0.7967, 0.02228, 0.9839, 0.1497, 0.9839, 0.1497, 0.9352, 0.1497, 0.9352, 0.1497, 0.9933, 0.141, 0.9933, 0.141, 0.9839, 0.1497, 0.9839, 0.1497, 0.7873, 0.141, 0.7873, 0.141, 0.7873, 0.031, 0.7873, 0.031, 0.9839, 0.02228, 0.9839, 0.02228, 0.9933, 0.031, 0.9933, 0.031, 0.7967, 0.1497, 0.7967, 0.1497, 0.7873, 0.141, 0.7873, 0.141, 0.9352, 0.1497, 0.9352, 0.1497, 0.847, 0.1497, 0.847, 0.1497, 0.9933, 0.031, 0.9933, 0.031, 0.9933, 0.141, 0.9933, 0.141, 0.9352, 0.02228, 0.9352, 0.02228, 0.9839, 0.02228, 0.9839, 0.02228, 0.847, 0.02228, 0.847, 0.02228, 0.9352, 0.02228, 0.9352, 0.02228, 0.7967, 0.02228, 0.7967, 0.02228, 0.847, 0.02228, 0.847, 0.02228, 0.847, 0.1497, 0.847, 0.1497, 0.7967, 0.1497, 0.7967, 0.1497, 0.6137, 0.2919, 0.6899, 0.2919, 0.6899, 0.2111, 0.6137, 0.2111, 0.6137, 0.07469, 0.6899, 0.07469, 0.6899, 0.01793, 0.6137, 0.01793, 0.5111, 0.2918, 0.5516, 0.2919, 0.5516, 0.01793, 0.5111, 0.01793, 0.8253, 0.1139, 0.9554, 0.1139, 0.9554, 0.1139, 0.8253, 0.1139, 0.9554, 0.1415, 0.8253, 0.1415, 0.8253, 0.1415, 0.9554, 0.1415, 0.9554, 0.03072, 0.9554, 0.06454, 0.9554, 0.06454, 0.9554, 0.03072, 0.8253, 0.06454, 0.8253, 0.03072, 0.8253, 0.03072, 0.8253, 0.06454, 0.9554, 0.1139, 0.9554, 0.1415, 0.9554, 0.1415, 0.9554, 0.1139, 0.8253, 0.1415, 0.8253, 0.1139, 0.8253, 0.1139, 0.8253, 0.1415, 0.8253, 0.03072, 0.9554, 0.03072, 0.9554, 0.03072, 0.8253, 0.03072, 0.9554, 0.06454, 0.8253, 0.06454, 0.8253, 0.06454, 0.9554, 0.06454, 0.9554, 0.1415, 0.8253, 0.1415, 0.8253, 0.1139, 0.9554, 0.1139, 0.9554, 0.06454, 0.8253, 0.06454, 0.8253, 0.03072, 0.9554, 0.03072, 0.4131, 0.2929, 0.362, 0.2929, 0.362, 0.016, 0.4131, 0.016, 0.2598, 0.2929, 0.2087, 0.2929, 0.2087, 0.016, 0.2598, 0.016, 0.6899, 0.2919, 0.771, 0.2919, 0.771, 0.01793, 0.6899, 0.01793, 0.6899, 0.07469, 0.7391, 0.07469, 0.7483, 0.08402, 0.7483, 0.2018, 0.7391, 0.2111, 0.6899, 0.2111, 0.362, 0.2929, 0.3109, 0.2929, 0.3109, 0.016, 0.362, 0.016, 0.5154, 0.2933, 0.4643, 0.2929, 0.4643, 0.016, 0.5154, 0.016, 0.3109, 0.2929, 0.2598, 0.2929, 0.2598, 0.016, 0.3109, 0.016, 0.4643, 0.2929, 0.4131, 0.2929, 0.4131, 0.016, 0.4643, 0.016, 0.7107, 0.2912, 0.6424, 0.2907, 0.6424, 0.1646, 0.7107, 0.1646, 0.582, 0.8746, 0.5795, 0.8692, 0.578, 0.8532, 0.58, 0.8476, 0.5582, 0.8322, 0.5575, 0.8271, 0.5781, 0.8175, 0.5778, 0.8173, 0.5762, 0.8037, 0.574, 0.7855, 0.5744, 0.756, 0.5749, 0.7513, 0.5692, 0.7465, 0.5705, 0.7417, 0.6016, 0.7046, 0.6275, 0.6761, 0.6802, 0.6483, 0.7392, 0.6402, 0.7975, 0.6527, 0.8479, 0.6844, 0.8845, 0.7315, 0.9027, 0.7882, 0.9005, 0.8478, 0.878, 0.903, 0.838, 0.9471, 0.7853, 0.975, 0.7263, 0.9831, 0.668, 0.9705, 0.6174, 0.9387, 0.601, 0.9201, 0.5999, 0.9149, 0.5973, 0.9106, 0.5913, 0.8947, 0.5895, 0.8903, 0.6424, 0.2907, 0.5741, 0.2907, 0.5741, 0.1646, 0.6424, 0.1646, 0.1065, 0.2929, 0.05536, 0.2931, 0.05536, 0.016, 0.1065, 0.016, 0.7368, 0.1646, 0.7368, 0.01637, 0.7572, 0.01637, 0.7572, 0.1646, 0.2087, 0.2929, 0.1576, 0.2929, 0.1576, 0.016, 0.2087, 0.016, 0.5741, 0.2907, 0.514, 0.2914, 0.514, 0.01637, 0.5276, 0.01637, 0.5276, 0.1646, 0.5741, 0.1646, 0.1576, 0.2929, 0.1065, 0.2929, 0.1065, 0.016, 0.1576, 0.016, 0.5415, 0.01637, 0.5415, 0.007205, 0.5415, 0.007205, 0.5999, 0.9149, 0.5999, 0.9149, 0.5985, 0.9127, 0.05536, 0.016, 0.00425, 0.016, 0.00502, 0.006761, 0.05442, 0.006761, 0.1065, 0.016, 0.05536, 0.016, 0.0563, 0.006761, 0.1055, 0.006761, 0.1576, 0.016, 0.1065, 0.016, 0.1074, 0.006761, 0.1566, 0.006761, 0.2087, 0.016, 0.1576, 0.016, 0.1585, 0.006761, 0.2078, 0.006761, 0.2598, 0.016, 0.2087, 0.016, 0.2096, 0.006761, 0.2589, 0.006761, 0.3109, 0.016, 0.2598, 0.016, 0.2607, 0.006761, 0.31, 0.006761, 0.362, 0.016, 0.3109, 0.016, 0.3119, 0.006761, 0.3611, 0.006761, 0.4131, 0.016, 0.362, 0.016, 0.363, 0.006761, 0.4122, 0.006761, 0.4643, 0.016, 0.4131, 0.016, 0.4141, 0.006761, 0.4633, 0.006761, 0.5154, 0.016, 0.4643, 0.016, 0.4652, 0.006761, 0.5144, 0.006761, 0.6899, 0.01793, 0.771, 0.01793, 0.7695, 0.008805, 0.6914, 0.008805, 0.6137, 0.01793, 0.6899, 0.01793, 0.6885, 0.008805, 0.6151, 0.008805, 0.5516, 0.01793, 0.6137, 0.01793, 0.6126, 0.008805, 0.5528, 0.008805, 0.5111, 0.01793, 0.5516, 0.01793, 0.5509, 0.008805, 0.5256, 0.008805, 0.5276, 0.01637, 0.514, 0.01637, 0.514, 0.007205, 0.5276, 0.007205, 0.7708, 0.01637, 0.7572, 0.01637, 0.7572, 0.007205, 0.7699, 0.007205, 0.5705, 0.7417, 0.5705, 0.7417, 0.5757, 0.7299, 0.5999, 0.9149, 0.601, 0.9201, 0.6036, 0.9328, 0.5999, 0.9149, 0.05536, 0.2931, 0.006038, 0.2907, 0.006038, 0.01362, 0.05536, 0.016, 0.6805, 0.6, 0.6884, 0.6037, 0.6884, 0.6037, 0.6805, 0.6, 0.4788, 0.3776, 0.4807, 0.3691, 0.4807, 0.3691, 0.4788, 0.3776, 0.4635, 0.5991, 0.4713, 0.6029, 0.4713, 0.6029, 0.4635, 0.5991, 0.6962, 0.5999, 0.6981, 0.5914, 0.6981, 0.5914, 0.6962, 0.5999, 0.692, 0.3858, 0.6998, 0.382, 0.6998, 0.382, 0.692, 0.3858, 0.4615, 0.5907, 0.4635, 0.5991, 0.4635, 0.5991, 0.4615, 0.5907, 0.7017, 0.3735, 0.6963, 0.3667, 0.6963, 0.3667, 0.7017, 0.3735, 0.4669, 0.5838, 0.4615, 0.5907, 0.4615, 0.5907, 0.4669, 0.5838, 0.6963, 0.3667, 0.6876, 0.3668, 0.6876, 0.3668, 0.6963, 0.3667, 0.4756, 0.5838, 0.4669, 0.5838, 0.4669, 0.5838, 0.4756, 0.5838, 0.6876, 0.3668, 0.6822, 0.3736, 0.6822, 0.3736, 0.6876, 0.3668, 0.4811, 0.5906, 0.4756, 0.5838, 0.4756, 0.5838, 0.4811, 0.5906, 0.6822, 0.3736, 0.6842, 0.3821, 0.6842, 0.3821, 0.6822, 0.3736, 0.4792, 0.599, 0.4811, 0.5906, 0.4811, 0.5906, 0.4792, 0.599, 0.6842, 0.3821, 0.692, 0.3858, 0.692, 0.3858, 0.6842, 0.3821, 0.4713, 0.6029, 0.4792, 0.599, 0.4792, 0.599, 0.4713, 0.6029, 0.6998, 0.382, 0.7017, 0.3735, 0.7017, 0.3735, 0.6998, 0.382, 0.471, 0.3814, 0.4788, 0.3776, 0.4788, 0.3776, 0.471, 0.3814, 0.6884, 0.6037, 0.6962, 0.5999, 0.6962, 0.5999, 0.6884, 0.6037, 0.4807, 0.3691, 0.4753, 0.3623, 0.4753, 0.3623, 0.4807, 0.3691, 0.6981, 0.5914, 0.6927, 0.5847, 0.6927, 0.5847, 0.6981, 0.5914, 0.4753, 0.3623, 0.4666, 0.3623, 0.4666, 0.3623, 0.4753, 0.3623, 0.6927, 0.5847, 0.684, 0.5847, 0.684, 0.5847, 0.6927, 0.5847, 0.4666, 0.3623, 0.4612, 0.3692, 0.4612, 0.3692, 0.4666, 0.3623, 0.684, 0.5847, 0.6786, 0.5915, 0.6786, 0.5915, 0.684, 0.5847, 0.4612, 0.3692, 0.4631, 0.3776, 0.4631, 0.3776, 0.4612, 0.3692, 0.6786, 0.5915, 0.6805, 0.6, 0.6805, 0.6, 0.6786, 0.5915, 0.4631, 0.3776, 0.471, 0.3814, 0.471, 0.3814, 0.4631, 0.3776, 0.4635, 0.5991, 0.4713, 0.6029, 0.4792, 0.599, 0.4811, 0.5906, 0.4756, 0.5838, 0.4669, 0.5838, 0.4615, 0.5907, 0.471, 0.3814, 0.4788, 0.3776, 0.4807, 0.3691, 0.4753, 0.3623, 0.4666, 0.3623, 0.4612, 0.3692, 0.4631, 0.3776, 0.692, 0.3858, 0.6998, 0.382, 0.7017, 0.3735, 0.6963, 0.3667, 0.6876, 0.3668, 0.6822, 0.3736, 0.6842, 0.3821, 0.6884, 0.6037, 0.6962, 0.5999, 0.6981, 0.5914, 0.6927, 0.5847, 0.684, 0.5847, 0.6786, 0.5915, 0.6805, 0.6])
me_blowermotorhd44ar120geometry.materials.append(mat_blowermotorhd44ar120material)
me_blowermotorhd44ar120geometry.use_remesh_preserve_volume = False
me_blowermotorhd44ar120geometry.use_remesh_preserve_attributes = False
me_blowermotorhd44ar120geometry.use_mirror_vertex_groups = False
me_blowermotorhd44ar120geometry.update()
me_blowermotorhd44ar120shaftgeometry = bpy.data.meshes.new('blowerMotorHD44AR120ShaftGeometry')
me_blowermotorhd44ar120shaftgeometry.from_pydata([(0.0, 0.00635, 0.01959), (-0.00449, 0.00449, 0.01959), (-0.00635, -2.776e-10, 0.01959), (-0.00449, -0.00449, 0.01959), (5.551e-10, -0.00449, 0.01852), (0.00449, -0.00449, 0.01959), (0.00635, 7.572e-11, 0.01959), (0.00449, 0.00449, 0.01959), (0.0, 0.00635, 0.167), (-0.00449, 0.00449, 0.167), (-0.00635, -2.776e-10, 0.167), (-0.00449, -0.00449, 0.167), (5.551e-10, -0.00449, 0.167), (0.00449, -0.00449, 0.167), (0.00635, 7.572e-11, 0.167), (0.00449, 0.00449, 0.167), (6.472e-11, 0.004938, 0.1701), (-0.003492, 0.003492, 0.1701), (-0.004938, -2.029e-10, 0.1701), (-0.003492, -0.003492, 0.1701), (4.964e-10, -0.004938, 0.1701), (0.003492, -0.003492, 0.1701), (0.004938, 7.183e-11, 0.1701), (0.003492, 0.003492, 0.1701), (0.0, 0.00635, 0.01876), (-0.00449, 0.00449, 0.01876), (-0.00635, -2.776e-10, 0.01876), (-0.00449, -0.00449, 0.01876), (5.551e-10, -0.006319, 0.01769), (0.00449, -0.00449, 0.01876), (0.00635, 7.572e-11, 0.01876), (0.00449, 0.00449, 0.01876), (0.0, 0.00635, -0.0004905), (-0.00449, 0.00449, -0.0004905), (-0.00635, -2.776e-10, -0.0004905), (-0.00449, -0.00449, -0.0004905), (5.551e-10, -0.006319, -0.0004905), (0.00449, -0.00449, -0.0004905), (0.00635, 7.572e-11, -0.0004905), (0.00449, 0.00449, -0.0004905)], [], [(2, 10, 9, 1), (7, 15, 14, 6), (5, 13, 12, 4), (3, 11, 10, 2), (1, 9, 8, 0), (0, 8, 15, 7), (6, 14, 13, 5), (4, 12, 11, 3), (12, 13, 21, 20), (10, 11, 19, 18), (8, 9, 17, 16), (15, 8, 16, 23), (13, 14, 22, 21), (11, 12, 20, 19), (9, 10, 18, 17), (14, 15, 23, 22), (17, 18, 19, 20, 21, 22, 23, 16), (7, 6, 30, 31), (5, 4, 28, 29), (3, 2, 26, 27), (1, 0, 24, 25), (0, 7, 31, 24), (6, 5, 29, 30), (4, 3, 27, 28), (2, 1, 25, 26), (28, 27, 35, 36), (26, 25, 33, 34), (31, 30, 38, 39), (29, 28, 36, 37), (27, 26, 34, 35), (25, 24, 32, 33), (24, 31, 39, 32), (30, 29, 37, 38)])
me_blowermotorhd44ar120shaftgeometry.polygons.foreach_set('use_smooth', [1, 1, 0, 1, 1, 1, 1, 0, 1, 1, 1, 1, 1, 1, 1, 1, 1, 1, 1, 1, 1, 1, 1, 1, 1, 1, 1, 1, 1, 1, 1, 1, 1])
_uv = me_blowermotorhd44ar120shaftgeometry.uv_layers.new(name='UVMap')
_uv.uv.foreach_set('vector', [0.9923, 0.5212, 0.9923, 0.9812, 0.9854, 0.9812, 0.9854, 0.5212, 0.952, 0.5212, 0.952, 0.9812, 0.9451, 0.9812, 0.9451, 0.5212, 0.9838, 0.5302, 0.9838, 0.9752, 0.9673, 0.9752, 0.9673, 0.527, 0.9507, 0.5302, 0.9507, 0.9752, 0.9438, 0.9752, 0.9438, 0.5302, 0.9854, 0.5212, 0.9854, 0.9812, 0.9687, 0.9812, 0.9687, 0.5212, 0.9687, 0.5212, 0.9687, 0.9812, 0.952, 0.9812, 0.952, 0.5212, 0.9907, 0.5302, 0.9907, 0.9752, 0.9838, 0.9752, 0.9838, 0.5302, 0.9673, 0.527, 0.9673, 0.9752, 0.9507, 0.9752, 0.9507, 0.5302, 0.9673, 0.9752, 0.9838, 0.9752, 0.9802, 0.9845, 0.9673, 0.9845, 0.9438, 0.9752, 0.9507, 0.9752, 0.9544, 0.9845, 0.949, 0.9845, 0.9673, 0.9752, 0.9507, 0.9752, 0.9544, 0.9845, 0.9673, 0.9845, 0.9838, 0.9752, 0.9673, 0.9752, 0.9673, 0.9845, 0.9802, 0.9845, 0.9838, 0.9752, 0.9907, 0.9752, 0.9855, 0.9845, 0.9802, 0.9845, 0.9507, 0.9752, 0.9673, 0.9752, 0.9673, 0.9845, 0.9544, 0.9845, 0.9507, 0.9752, 0.9438, 0.9752, 0.949, 0.9845, 0.9544, 0.9845, 0.9907, 0.9752, 0.9838, 0.9752, 0.9802, 0.9845, 0.9855, 0.9845, 0.9544, 0.9845, 0.949, 0.9845, 0.9544, 0.9845, 0.9673, 0.9845, 0.9802, 0.9845, 0.9855, 0.9845, 0.9802, 0.9845, 0.9673, 0.9845, 0.9488, 0.4955, 0.9407, 0.4955, 0.9407, 0.4944, 0.9488, 0.4944, 0.9838, 0.5302, 0.9673, 0.527, 0.9673, 0.5245, 0.9838, 0.5277, 0.9507, 0.5302, 0.9438, 0.5302, 0.9438, 0.5277, 0.9507, 0.5277, 0.9881, 0.4955, 0.9685, 0.4955, 0.9685, 0.4944, 0.9881, 0.4944, 0.9685, 0.4955, 0.9488, 0.4955, 0.9488, 0.4944, 0.9685, 0.4944, 0.9907, 0.5302, 0.9838, 0.5302, 0.9838, 0.5277, 0.9907, 0.5277, 0.9673, 0.527, 0.9507, 0.5302, 0.9507, 0.5277, 0.9673, 0.5245, 0.9963, 0.4955, 0.9881, 0.4955, 0.9881, 0.4944, 0.9963, 0.4944, 0.9673, 0.5245, 0.9507, 0.5277, 0.9507, 0.4696, 0.9673, 0.4696, 0.9963, 0.4944, 0.9881, 0.4944, 0.9881, 0.4677, 0.9963, 0.4677, 0.9488, 0.4944, 0.9407, 0.4944, 0.9407, 0.4677, 0.9488, 0.4677, 0.9838, 0.5277, 0.9673, 0.5245, 0.9673, 0.4696, 0.9838, 0.4696, 0.9507, 0.5277, 0.9438, 0.5277, 0.9438, 0.4696, 0.9507, 0.4696, 0.9881, 0.4944, 0.9685, 0.4944, 0.9685, 0.4677, 0.9881, 0.4677, 0.9685, 0.4944, 0.9488, 0.4944, 0.9488, 0.4677, 0.9685, 0.4677, 0.9907, 0.5277, 0.9838, 0.5277, 0.9838, 0.4696, 0.9907, 0.4696])
me_blowermotorhd44ar120shaftgeometry.materials.append(mat_blowermotorhd44ar120material)
me_blowermotorhd44ar120shaftgeometry.use_remesh_preserve_volume = False
me_blowermotorhd44ar120shaftgeometry.use_remesh_preserve_attributes = False
me_blowermotorhd44ar120shaftgeometry.use_mirror_vertex_groups = False
me_blowermotorhd44ar120shaftgeometry.update()

# ---- objects
ob_lamp_005 = bpy.data.objects.new('Lamp.005', light_lamp_005)
ob_lamp_004 = bpy.data.objects.new('Lamp.004', light_lamp_004)
ob_lamp_003 = bpy.data.objects.new('Lamp.003', light_lamp_003)
ob_lamp_002 = bpy.data.objects.new('Lamp.002', light_lamp_002)
ob_lamp_001 = bpy.data.objects.new('Lamp.001', light_lamp_001)
ob_blowermotorhd44ar120 = bpy.data.objects.new('blowerMotorHD44AR120', me_blowermotorhd44ar120geometry)
ob_blowermotorhd44ar120shaft = bpy.data.objects.new('blowerMotorHD44AR120Shaft', me_blowermotorhd44ar120shaftgeometry)
ob_lamp = bpy.data.objects.new('Lamp', light_lamp)

# ---- transforms, parenting, visibility, modifiers, constraints
ob_lamp_005.location = (-0.008184, -0.2441, 0.4406)
ob_lamp_005.rotation_euler = (0.6503, 0.05522, 1.866)
ob_lamp_005.lock_rotations_4d = False
ob_lamp_005.empty_display_type = 'ARROWS'
ob_lamp_005.color = (0.0, 0.0, 0.0, 0.0)
ob_lamp_005.lineart.crease_threshold = 0.0
ob_lamp_004.location = (0.01809, 0.2121, 0.1244)
ob_lamp_004.rotation_euler = (0.6503, 0.05522, 1.866)
ob_lamp_004.lock_rotations_4d = False
ob_lamp_004.empty_display_type = 'ARROWS'
ob_lamp_004.color = (0.0, 0.0, 0.0, 0.0)
ob_lamp_004.lineart.crease_threshold = 0.0
ob_lamp_003.location = (0.103, 0.1033, -0.2704)
ob_lamp_003.rotation_euler = (0.6503, 0.05522, 3.535)
ob_lamp_003.lock_rotations_4d = False
ob_lamp_003.empty_display_type = 'ARROWS'
ob_lamp_003.color = (0.0, 0.0, 0.0, 0.0)
ob_lamp_003.lineart.crease_threshold = 0.0
ob_lamp_002.location = (-0.09311, -0.1353, -0.2704)
ob_lamp_002.rotation_euler = (0.6503, 0.05522, 3.535)
ob_lamp_002.lock_rotations_4d = False
ob_lamp_002.empty_display_type = 'ARROWS'
ob_lamp_002.color = (0.0, 0.0, 0.0, 0.0)
ob_lamp_002.lineart.crease_threshold = 0.0
ob_lamp_001.location = (-0.1915, 0.1805, 0.2825)
ob_lamp_001.rotation_euler = (0.6503, 0.05522, 1.866)
ob_lamp_001.lock_rotations_4d = False
ob_lamp_001.empty_display_type = 'ARROWS'
ob_lamp_001.color = (0.0, 0.0, 0.0, 0.0)
ob_lamp_001.lineart.crease_threshold = 0.0
ob_blowermotorhd44ar120.location = (0.0, 0.0, 0.1919)
ob_blowermotorhd44ar120.lineart.crease_threshold = 0.0
ob_blowermotorhd44ar120shaft.parent = ob_blowermotorhd44ar120
ob_blowermotorhd44ar120shaft.location = (0.0, 0.0, 0.0)
ob_blowermotorhd44ar120shaft.lineart.crease_threshold = 0.0
ob_lamp.location = (0.2014, -0.2125, 0.2825)
ob_lamp.rotation_euler = (0.6503, 0.05522, 1.866)
ob_lamp.lock_rotations_4d = False
ob_lamp.empty_display_type = 'ARROWS'
ob_lamp.color = (0.0, 0.0, 0.0, 0.0)
ob_lamp.lineart.crease_threshold = 0.0

# ---- collection membership
col_collection_1.objects.link(ob_lamp_005)
col_collection_1.objects.link(ob_lamp_004)
col_collection_1.objects.link(ob_lamp_003)
col_collection_1.objects.link(ob_lamp_002)
col_collection_1.objects.link(ob_lamp_001)
col_collection_1.objects.link(ob_blowermotorhd44ar120)
col_collection_1.objects.link(ob_blowermotorhd44ar120shaft)
col_collection_1.objects.link(ob_lamp)

# ---- scene / render settings (as saved in the file)
scene.frame_start = 1; scene.frame_end = 250; scene.frame_set(1)
scene.render.engine = 'BLENDER_EEVEE_NEXT'
scene.render.resolution_percentage = 50
scene.render.dither_intensity = 0.0
scene.cycles.use_denoising = False
scene.cycles.samples = 128
scene.cycles.sampling_pattern = 'TABULATED_SOBOL'
scene.cycles.use_adaptive_sampling = False
scene.cycles.use_light_tree = False
scene.cycles.blur_glossy = 0.0
scene.cycles.sample_clamp_indirect = 0.0
scene.view_settings.view_transform = 'Standard'
bpy.context.view_layer.update()

# ---- added for rendering (the .blend has no active camera): camera
cam_auto = bpy.data.cameras.new('AutoCamera')
cam_auto.lens = 50.0
cam_auto.sensor_width = 36.0
cam_auto.clip_end = 1000.0
ob_auto_camera = bpy.data.objects.new('AutoCamera', cam_auto)
scene.collection.objects.link(ob_auto_camera)
ob_auto_camera.location = (0.387343, -0.463044, 0.490426)
ob_auto_camera.rotation_euler = (1.09748, -7.21219e-08, 0.694738)
scene.camera = ob_auto_camera
bpy.context.view_layer.update()
